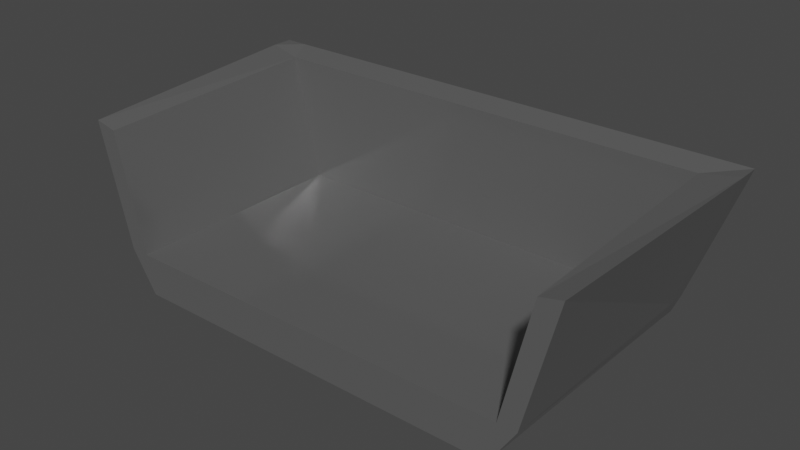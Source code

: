 # Source: paris_balcony_rd.blend  (saved by Blender 3.6.11; exported with 4.5.12 LTS)
import bpy
from mathutils import Matrix  # noqa: F401  (used for matrix-valued properties, if any)

bpy.ops.wm.read_factory_settings(use_empty=True)
scene = bpy.context.scene
scene.name = 'Scene'

# ---- collections
col_collection = bpy.data.collections.new('Collection'); scene.collection.children.link(col_collection)

# ---- materials (node trees are filled in below, after node groups)
mat_material = bpy.data.materials.new('Material')
mat_material.alpha_threshold = 0.0
mat_material.use_transparent_shadow = False
mat_material.roughness = 0.5
mat_material.line_color = (0.0, 0.0, 0.0, 1.0)

# ---- material node trees
mat_material.use_nodes = True; mat_material.node_tree.nodes.clear()
_N = mat_material.node_tree.nodes; _L = mat_material.node_tree.links
n0 = _N.new('ShaderNodeOutputMaterial'); n0.name = 'Material Output'; n0.location = (300, 300)
n1 = _N.new('ShaderNodeBsdfPrincipled'); n1.name = 'Principled BSDF'; n1.location = (10, 300)
n1.distribution = 'GGX'
n1.subsurface_method = 'RANDOM_WALK_SKIN'
n1.inputs[0].default_value = (0.1734, 0.1734, 0.1734, 1.0)
n1.inputs[1].default_value = 0.4016
n1.inputs[2].default_value = 0.1063
n1.inputs[3].default_value = 1.45
n1.inputs[13].default_value = 0.9449
n1.inputs[27].default_value = (0.0, 0.0, 0.0, 1.0)
n1.inputs[28].default_value = 1.0
_L.new(n1.outputs[0], n0.inputs[0])
n0.is_active_output = True

# ---- world
world_world = bpy.data.worlds.new('World'); scene.world = world_world
world_world.use_nodes = True; world_world.node_tree.nodes.clear()
_N = world_world.node_tree.nodes; _L = world_world.node_tree.links
n0 = _N.new('ShaderNodeOutputWorld'); n0.name = 'World Output'; n0.location = (300, 300)
n1 = _N.new('ShaderNodeBackground'); n1.name = 'Background'; n1.location = (10, 300)
n1.inputs[0].default_value = (0.05088, 0.05088, 0.05088, 1.0)
_L.new(n1.outputs[0], n0.inputs[0])
n0.is_active_output = True
world_world.color = (0.05088, 0.05088, 0.05088)
world_world.use_sun_shadow = False
world_world.sun_shadow_jitter_overblur = 0.0

# ---- meshes
me_cube = bpy.data.meshes.new('Cube')
me_cube.from_pydata([(0.6388, 0.2138, 0.3), (0.5105, 0.1841, -0.3), (0.6388, 0.1249, 0.3), (0.5105, 0.09997, -0.2962), (-0.6388, 0.2138, 0.3), (-0.5105, 0.1841, -0.3), (-0.6388, 0.1249, 0.3), (-0.5105, 0.09997, -0.2962), (0.5309, 0.1841, -0.2198), (-0.5309, 0.09997, -0.2198), (0.5309, 0.09997, -0.2198), (-0.5309, 0.1841, -0.2198), (0.4665, 0.1841, -0.3), (-0.4665, 0.1841, -0.3), (0.5528, 0.09997, 0.2811), (-0.5528, 0.09997, 0.2811), (-0.4665, 0.09997, -0.2962), (0.4665, 0.09997, -0.2962), (-0.5837, 0.2138, 0.3), (0.5837, 0.2138, 0.3), (-0.4851, 0.1841, -0.2198), (0.4851, 0.1841, -0.2198), (0.4851, 0.09997, -0.2198), (-0.4851, 0.09997, -0.2198), (-0.5309, -0.8879, -0.2198), (-0.605, -0.8879, 0.265), (0.5309, -0.8879, -0.2198), (0.4682, -0.8879, -0.3788), (-0.5528, -0.8879, 0.2461), (0.4278, -0.8879, -0.3788), (-0.4682, -0.8879, -0.3788), (0.605, -0.8879, 0.265), (-0.4851, -0.8879, -0.2198), (0.5528, -0.8879, 0.2461), (-0.4278, -0.8879, -0.3788), (0.4851, -0.8879, -0.2198)], [], [(18, 4, 6, 15), (23, 15, 28, 32), (9, 6, 4, 11), (12, 1, 3, 17), (8, 0, 2, 10), (21, 19, 0, 8), (12, 21, 8, 1), (1, 8, 10, 3), (7, 9, 11, 5), (6, 9, 24, 25), (9, 7, 30, 24), (15, 6, 25, 28), (5, 11, 20, 13), (13, 20, 21, 12), (11, 4, 18, 20), (20, 18, 19, 21), (5, 13, 16, 7), (13, 12, 17, 16), (14, 22, 35, 33), (22, 14, 15, 23), (0, 19, 14, 2), (19, 18, 15, 14), (32, 28, 25, 24), (34, 32, 24, 30), (27, 26, 35, 29), (29, 35, 32, 34), (26, 31, 33, 35), (7, 16, 34, 30), (22, 23, 32, 35), (10, 2, 31, 26), (3, 10, 26, 27), (16, 17, 29, 34), (17, 3, 27, 29), (2, 14, 33, 31)])
_uv = me_cube.uv_layers.new(name='UVMap')
_uv.uv.foreach_set('vector', [0.8579, 0.5, 0.875, 0.5, 0.875, 0.75, 0.8579, 0.75, 0.45, 0.9829, 0.625, 0.9829, 0.625, 0.9829, 0.45, 0.9829, 0.45, 0.0, 0.625, 0.0, 0.625, 0.25, 0.45, 0.25, 0.3579, 0.5, 0.375, 0.5, 0.375, 0.75, 0.3579, 0.75, 0.45, 0.5, 0.625, 0.5, 0.625, 0.75, 0.45, 0.75, 0.45, 0.4829, 0.625, 0.4829, 0.625, 0.5, 0.45, 0.5, 0.375, 0.4829, 0.45, 0.4829, 0.45, 0.5, 0.375, 0.5, 0.375, 0.5, 0.45, 0.5, 0.45, 0.75, 0.375, 0.75, 0.375, 0.0, 0.45, 0.0, 0.45, 0.25, 0.375, 0.25, 0.625, 0.0, 0.45, 0.0, 0.45, 0.0, 0.625, 0.0, 0.45, 0.0, 0.375, 0.0, 0.375, 0.0, 0.45, 0.0, 0.8579, 0.75, 0.875, 0.75, 0.875, 0.75, 0.8579, 0.75, 0.375, 0.25, 0.45, 0.25, 0.45, 0.2671, 0.375, 0.2671, 0.375, 0.2671, 0.45, 0.2671, 0.45, 0.4829, 0.375, 0.4829, 0.45, 0.25, 0.625, 0.25, 0.625, 0.2671, 0.45, 0.2671, 0.45, 0.2671, 0.625, 0.2671, 0.625, 0.4829, 0.45, 0.4829, 0.125, 0.5, 0.1421, 0.5, 0.1421, 0.75, 0.125, 0.75, 0.1421, 0.5, 0.3579, 0.5, 0.3579, 0.75, 0.1421, 0.75, 0.625, 0.7671, 0.45, 0.7671, 0.45, 0.7671, 0.625, 0.7671, 0.45, 0.7671, 0.625, 0.7671, 0.625, 0.9829, 0.45, 0.9829, 0.625, 0.5, 0.6421, 0.5, 0.6421, 0.75, 0.625, 0.75, 0.6421, 0.5, 0.8579, 0.5, 0.8579, 0.75, 0.6421, 0.75, 0.45, 0.9829, 0.625, 0.9829, 0.625, 1.0, 0.45, 1.0, 0.375, 0.9829, 0.45, 0.9829, 0.45, 1.0, 0.375, 1.0, 0.375, 0.75, 0.45, 0.75, 0.45, 0.7671, 0.375, 0.7671, 0.375, 0.7671, 0.45, 0.7671, 0.45, 0.9829, 0.375, 0.9829, 0.45, 0.75, 0.625, 0.75, 0.625, 0.7671, 0.45, 0.7671, 0.125, 0.75, 0.1421, 0.75, 0.1421, 0.75, 0.125, 0.75, 0.45, 0.7671, 0.45, 0.9829, 0.45, 0.9829, 0.45, 0.7671, 0.45, 0.75, 0.625, 0.75, 0.625, 0.75, 0.45, 0.75, 0.375, 0.75, 0.45, 0.75, 0.45, 0.75, 0.375, 0.75, 0.1421, 0.75, 0.3579, 0.75, 0.3579, 0.75, 0.1421, 0.75, 0.3579, 0.75, 0.375, 0.75, 0.375, 0.75, 0.3579, 0.75, 0.625, 0.75, 0.6421, 0.75, 0.6421, 0.75, 0.625, 0.75])
me_cube.materials.append(mat_material)
me_cube.use_mirror_vertex_groups = False
me_cube.update()

# ---- objects
ob_cube_col = bpy.data.objects.new('Cube-col', me_cube)

# ---- transforms, parenting, visibility, modifiers, constraints
ob_cube_col.location = (0.0, 0.0, 0.0)
ob_cube_col.scale = (0.9551, 0.5479, 0.5862)
ob_cube_col.lock_rotations_4d = False
ob_cube_col.empty_display_type = 'ARROWS'
ob_cube_col.lineart.crease_threshold = 0.0

# ---- collection membership
col_collection.objects.link(ob_cube_col)

# ---- scene / render settings (as saved in the file)
scene.frame_start = 1; scene.frame_end = 250; scene.frame_set(1)
scene.render.engine = 'BLENDER_EEVEE_NEXT'
scene.cycles.sampling_pattern = 'TABULATED_SOBOL'
scene.view_settings.view_transform = 'Filmic'
bpy.context.view_layer.update()

# ---- added for rendering (the .blend has no active camera and no usable light): camera, sun
cam_auto = bpy.data.cameras.new('AutoCamera')
cam_auto.lens = 50.0
cam_auto.sensor_width = 36.0
cam_auto.clip_end = 1000.0
ob_auto_camera = bpy.data.objects.new('AutoCamera', cam_auto)
scene.collection.objects.link(ob_auto_camera)
ob_auto_camera.location = (1.31226, -1.75938, 1.02673)
ob_auto_camera.rotation_euler = (1.09748, -7.21219e-08, 0.694738)
scene.camera = ob_auto_camera
light_auto_sun = bpy.data.lights.new('AutoSun', 'SUN')
light_auto_sun.energy = 3.0
light_auto_sun.angle = 0.0523599
ob_auto_sun = bpy.data.objects.new('AutoSun', light_auto_sun)
scene.collection.objects.link(ob_auto_sun)
ob_auto_sun.rotation_euler = (0.872665, 0.174533, 0.523599)
bpy.context.view_layer.update()
